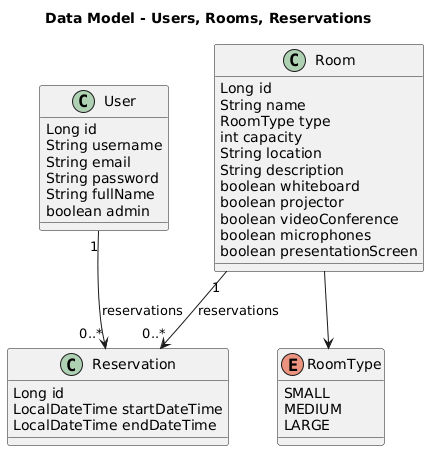

The diagram above was rendered by PlantUML. Its source (embedded in the PNG):
@startuml
title Data Model - Users, Rooms, Reservations

class User {
  Long id
  String username
  String email
  String password
  String fullName
  boolean admin
}

enum RoomType {
  SMALL
  MEDIUM
  LARGE
}

class Room {
  Long id
  String name
  RoomType type
  int capacity
  String location
  String description
  boolean whiteboard
  boolean projector
  boolean videoConference
  boolean microphones
  boolean presentationScreen
}

class Reservation {
  Long id
  LocalDateTime startDateTime
  LocalDateTime endDateTime
}

User "1" --> "0..*" Reservation : reservations
Room "1" --> "0..*" Reservation : reservations
Room --> RoomType
@enduml